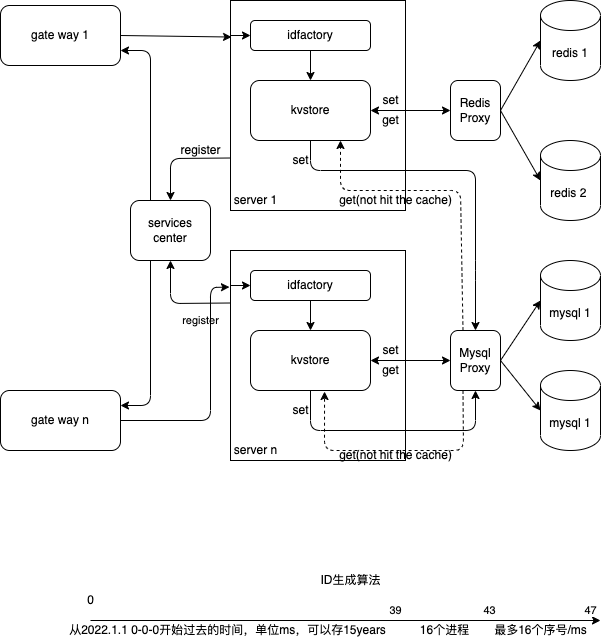

The diagram above was exported from draw.io. Its source (the exported page's mxGraphModel, read from the mxfile embedded in the PNG):
<mxGraphModel dx="494" dy="420" grid="1" gridSize="10" guides="1" tooltips="1" connect="1" arrows="1" fold="1" page="1" pageScale="1" pageWidth="827" pageHeight="1169" math="0" shadow="0">
  <root>
    <mxCell id="0" />
    <mxCell id="1" parent="0" />
    <mxCell id="67" style="edgeStyle=none;html=1;exitX=0;exitY=0.75;exitDx=0;exitDy=0;entryX=0.5;entryY=0;entryDx=0;entryDy=0;" edge="1" parent="1" source="38" target="66">
      <mxGeometry relative="1" as="geometry">
        <Array as="points">
          <mxPoint x="200" y="298" />
        </Array>
      </mxGeometry>
    </mxCell>
    <mxCell id="38" value="" style="rounded=0;whiteSpace=wrap;html=1;fillColor=none;" vertex="1" parent="1">
      <mxGeometry x="260" y="140" width="175" height="210" as="geometry" />
    </mxCell>
    <mxCell id="3" value="redis 1" style="shape=cylinder3;whiteSpace=wrap;html=1;boundedLbl=1;backgroundOutline=1;size=15;" vertex="1" parent="1">
      <mxGeometry x="570" y="140" width="60" height="80" as="geometry" />
    </mxCell>
    <mxCell id="4" value="redis 2&amp;nbsp;" style="shape=cylinder3;whiteSpace=wrap;html=1;boundedLbl=1;backgroundOutline=1;size=15;" vertex="1" parent="1">
      <mxGeometry x="570" y="280" width="60" height="80" as="geometry" />
    </mxCell>
    <mxCell id="7" value="kvstore" style="rounded=1;whiteSpace=wrap;html=1;" vertex="1" parent="1">
      <mxGeometry x="280" y="220" width="120" height="60" as="geometry" />
    </mxCell>
    <mxCell id="10" value="mysql 1" style="shape=cylinder3;whiteSpace=wrap;html=1;boundedLbl=1;backgroundOutline=1;size=15;" vertex="1" parent="1">
      <mxGeometry x="570" y="400" width="60" height="80" as="geometry" />
    </mxCell>
    <mxCell id="16" style="edgeStyle=none;html=1;exitX=1;exitY=0.5;exitDx=0;exitDy=0;entryX=0;entryY=0.5;entryDx=0;entryDy=0;entryPerimeter=0;" edge="1" parent="1" source="14" target="3">
      <mxGeometry relative="1" as="geometry" />
    </mxCell>
    <mxCell id="17" style="edgeStyle=none;html=1;exitX=1;exitY=0.5;exitDx=0;exitDy=0;entryX=0;entryY=0.5;entryDx=0;entryDy=0;entryPerimeter=0;" edge="1" parent="1" source="14" target="4">
      <mxGeometry relative="1" as="geometry" />
    </mxCell>
    <mxCell id="14" value="Redis&lt;br&gt;Proxy" style="rounded=1;whiteSpace=wrap;html=1;" vertex="1" parent="1">
      <mxGeometry x="480" y="220" width="50" height="60" as="geometry" />
    </mxCell>
    <mxCell id="18" value="mysql 1" style="shape=cylinder3;whiteSpace=wrap;html=1;boundedLbl=1;backgroundOutline=1;size=15;" vertex="1" parent="1">
      <mxGeometry x="570" y="510" width="60" height="80" as="geometry" />
    </mxCell>
    <mxCell id="22" style="edgeStyle=none;html=1;exitX=1;exitY=0.5;exitDx=0;exitDy=0;entryX=0;entryY=0.5;entryDx=0;entryDy=0;entryPerimeter=0;" edge="1" parent="1" source="21" target="10">
      <mxGeometry relative="1" as="geometry" />
    </mxCell>
    <mxCell id="23" style="edgeStyle=none;html=1;exitX=1;exitY=0.5;exitDx=0;exitDy=0;entryX=0;entryY=0.5;entryDx=0;entryDy=0;entryPerimeter=0;" edge="1" parent="1" source="21" target="18">
      <mxGeometry relative="1" as="geometry" />
    </mxCell>
    <mxCell id="61" style="edgeStyle=none;html=1;exitX=0.25;exitY=1;exitDx=0;exitDy=0;entryX=0.617;entryY=1.017;entryDx=0;entryDy=0;entryPerimeter=0;dashed=1;" edge="1" parent="1" source="21" target="48">
      <mxGeometry relative="1" as="geometry">
        <Array as="points">
          <mxPoint x="493" y="590" />
          <mxPoint x="354" y="590" />
        </Array>
      </mxGeometry>
    </mxCell>
    <mxCell id="21" value="Mysql Proxy" style="rounded=1;whiteSpace=wrap;html=1;" vertex="1" parent="1">
      <mxGeometry x="480" y="470" width="50" height="60" as="geometry" />
    </mxCell>
    <mxCell id="26" value="" style="endArrow=classic;startArrow=classic;html=1;exitX=1;exitY=0.5;exitDx=0;exitDy=0;entryX=0;entryY=0.5;entryDx=0;entryDy=0;" edge="1" parent="1" source="7" target="14">
      <mxGeometry width="50" height="50" relative="1" as="geometry">
        <mxPoint x="450" y="350" as="sourcePoint" />
        <mxPoint x="500" y="300" as="targetPoint" />
      </mxGeometry>
    </mxCell>
    <mxCell id="27" value="set" style="text;html=1;align=center;verticalAlign=middle;resizable=0;points=[];autosize=1;strokeColor=none;fillColor=none;" vertex="1" parent="1">
      <mxGeometry x="405" y="230" width="30" height="20" as="geometry" />
    </mxCell>
    <mxCell id="28" value="get" style="text;html=1;align=center;verticalAlign=middle;resizable=0;points=[];autosize=1;strokeColor=none;fillColor=none;" vertex="1" parent="1">
      <mxGeometry x="405" y="250" width="30" height="20" as="geometry" />
    </mxCell>
    <mxCell id="30" value="set" style="text;html=1;align=center;verticalAlign=middle;resizable=0;points=[];autosize=1;strokeColor=none;fillColor=none;" vertex="1" parent="1">
      <mxGeometry x="315" y="290" width="30" height="20" as="geometry" />
    </mxCell>
    <mxCell id="33" value="" style="endArrow=classic;html=1;exitX=0.5;exitY=1;exitDx=0;exitDy=0;entryX=0.5;entryY=0;entryDx=0;entryDy=0;" edge="1" parent="1" source="7" target="21">
      <mxGeometry width="50" height="50" relative="1" as="geometry">
        <mxPoint x="410" y="350" as="sourcePoint" />
        <mxPoint x="460" y="300" as="targetPoint" />
        <Array as="points">
          <mxPoint x="340" y="310" />
          <mxPoint x="505" y="310" />
          <mxPoint x="505" y="410" />
        </Array>
      </mxGeometry>
    </mxCell>
    <mxCell id="34" value="" style="endArrow=classic;html=1;exitX=0.25;exitY=0;exitDx=0;exitDy=0;entryX=0.75;entryY=1;entryDx=0;entryDy=0;dashed=1;" edge="1" parent="1" source="21" target="7">
      <mxGeometry width="50" height="50" relative="1" as="geometry">
        <mxPoint x="410" y="350" as="sourcePoint" />
        <mxPoint x="460" y="300" as="targetPoint" />
        <Array as="points">
          <mxPoint x="490" y="330" />
          <mxPoint x="370" y="330" />
        </Array>
      </mxGeometry>
    </mxCell>
    <mxCell id="41" style="edgeStyle=none;html=1;exitX=0.5;exitY=1;exitDx=0;exitDy=0;entryX=0.5;entryY=0;entryDx=0;entryDy=0;" edge="1" parent="1" source="39" target="7">
      <mxGeometry relative="1" as="geometry" />
    </mxCell>
    <mxCell id="39" value="idfactory" style="rounded=1;whiteSpace=wrap;html=1;" vertex="1" parent="1">
      <mxGeometry x="280" y="160" width="120" height="30" as="geometry" />
    </mxCell>
    <mxCell id="44" value="" style="endArrow=classic;html=1;entryX=0;entryY=0.5;entryDx=0;entryDy=0;" edge="1" parent="1" target="39">
      <mxGeometry width="50" height="50" relative="1" as="geometry">
        <mxPoint x="260" y="175" as="sourcePoint" />
        <mxPoint x="300" y="320" as="targetPoint" />
      </mxGeometry>
    </mxCell>
    <mxCell id="45" value="server 1" style="text;html=1;align=center;verticalAlign=middle;resizable=0;points=[];autosize=1;strokeColor=none;fillColor=none;" vertex="1" parent="1">
      <mxGeometry x="255" y="330" width="60" height="20" as="geometry" />
    </mxCell>
    <mxCell id="31" value="get(not hit the cache)" style="text;html=1;align=center;verticalAlign=middle;resizable=0;points=[];autosize=1;strokeColor=none;fillColor=none;rotation=0;" vertex="1" parent="1">
      <mxGeometry x="360" y="330" width="130" height="20" as="geometry" />
    </mxCell>
    <mxCell id="68" style="edgeStyle=none;html=1;exitX=0;exitY=0.25;exitDx=0;exitDy=0;entryX=0.5;entryY=1;entryDx=0;entryDy=0;" edge="1" parent="1" source="47" target="66">
      <mxGeometry relative="1" as="geometry">
        <Array as="points">
          <mxPoint x="200" y="443" />
        </Array>
      </mxGeometry>
    </mxCell>
    <mxCell id="70" value="register" style="edgeLabel;html=1;align=center;verticalAlign=middle;resizable=0;points=[];" vertex="1" connectable="0" parent="68">
      <mxGeometry x="-0.3782" y="3" relative="1" as="geometry">
        <mxPoint x="2" y="14" as="offset" />
      </mxGeometry>
    </mxCell>
    <mxCell id="47" value="" style="rounded=0;whiteSpace=wrap;html=1;fillColor=none;" vertex="1" parent="1">
      <mxGeometry x="260" y="390" width="175" height="210" as="geometry" />
    </mxCell>
    <mxCell id="48" value="kvstore" style="rounded=1;whiteSpace=wrap;html=1;" vertex="1" parent="1">
      <mxGeometry x="280" y="470" width="120" height="60" as="geometry" />
    </mxCell>
    <mxCell id="49" value="set" style="text;html=1;align=center;verticalAlign=middle;resizable=0;points=[];autosize=1;strokeColor=none;fillColor=none;" vertex="1" parent="1">
      <mxGeometry x="405" y="480" width="30" height="20" as="geometry" />
    </mxCell>
    <mxCell id="50" value="get" style="text;html=1;align=center;verticalAlign=middle;resizable=0;points=[];autosize=1;strokeColor=none;fillColor=none;" vertex="1" parent="1">
      <mxGeometry x="405" y="500" width="30" height="20" as="geometry" />
    </mxCell>
    <mxCell id="51" value="set" style="text;html=1;align=center;verticalAlign=middle;resizable=0;points=[];autosize=1;strokeColor=none;fillColor=none;" vertex="1" parent="1">
      <mxGeometry x="315" y="540" width="30" height="20" as="geometry" />
    </mxCell>
    <mxCell id="52" style="edgeStyle=none;html=1;exitX=0.5;exitY=1;exitDx=0;exitDy=0;entryX=0.5;entryY=0;entryDx=0;entryDy=0;" edge="1" parent="1" source="53" target="48">
      <mxGeometry relative="1" as="geometry" />
    </mxCell>
    <mxCell id="53" value="idfactory" style="rounded=1;whiteSpace=wrap;html=1;" vertex="1" parent="1">
      <mxGeometry x="280" y="410" width="120" height="30" as="geometry" />
    </mxCell>
    <mxCell id="54" value="" style="endArrow=classic;html=1;entryX=0;entryY=0.5;entryDx=0;entryDy=0;" edge="1" parent="1" target="53">
      <mxGeometry width="50" height="50" relative="1" as="geometry">
        <mxPoint x="260" y="425" as="sourcePoint" />
        <mxPoint x="300" y="570" as="targetPoint" />
      </mxGeometry>
    </mxCell>
    <mxCell id="55" value="server n" style="text;html=1;align=center;verticalAlign=middle;resizable=0;points=[];autosize=1;strokeColor=none;fillColor=none;" vertex="1" parent="1">
      <mxGeometry x="255" y="580" width="60" height="20" as="geometry" />
    </mxCell>
    <mxCell id="59" value="" style="endArrow=classic;startArrow=classic;html=1;exitX=1;exitY=0.5;exitDx=0;exitDy=0;entryX=0;entryY=0.5;entryDx=0;entryDy=0;" edge="1" parent="1" source="48" target="21">
      <mxGeometry width="50" height="50" relative="1" as="geometry">
        <mxPoint x="390" y="440" as="sourcePoint" />
        <mxPoint x="440" y="390" as="targetPoint" />
      </mxGeometry>
    </mxCell>
    <mxCell id="60" value="" style="endArrow=classic;html=1;exitX=0.5;exitY=1;exitDx=0;exitDy=0;entryX=0.5;entryY=1;entryDx=0;entryDy=0;" edge="1" parent="1" source="48" target="21">
      <mxGeometry width="50" height="50" relative="1" as="geometry">
        <mxPoint x="390" y="440" as="sourcePoint" />
        <mxPoint x="440" y="390" as="targetPoint" />
        <Array as="points">
          <mxPoint x="340" y="570" />
          <mxPoint x="505" y="570" />
        </Array>
      </mxGeometry>
    </mxCell>
    <mxCell id="62" value="get(not hit the cache)" style="text;html=1;align=center;verticalAlign=middle;resizable=0;points=[];autosize=1;strokeColor=none;fillColor=none;rotation=0;" vertex="1" parent="1">
      <mxGeometry x="360" y="585" width="130" height="20" as="geometry" />
    </mxCell>
    <mxCell id="74" style="edgeStyle=none;html=1;exitX=0.25;exitY=0;exitDx=0;exitDy=0;entryX=1;entryY=0.75;entryDx=0;entryDy=0;" edge="1" parent="1" source="66" target="71">
      <mxGeometry relative="1" as="geometry">
        <Array as="points">
          <mxPoint x="180" y="190" />
        </Array>
      </mxGeometry>
    </mxCell>
    <mxCell id="76" style="edgeStyle=none;html=1;exitX=0.25;exitY=1;exitDx=0;exitDy=0;entryX=1;entryY=0.25;entryDx=0;entryDy=0;" edge="1" parent="1" source="66" target="75">
      <mxGeometry relative="1" as="geometry">
        <Array as="points">
          <mxPoint x="180" y="545" />
        </Array>
      </mxGeometry>
    </mxCell>
    <mxCell id="66" value="services center" style="rounded=1;whiteSpace=wrap;html=1;" vertex="1" parent="1">
      <mxGeometry x="160" y="340" width="80" height="60" as="geometry" />
    </mxCell>
    <mxCell id="69" value="register" style="text;html=1;align=center;verticalAlign=middle;resizable=0;points=[];autosize=1;strokeColor=none;fillColor=none;" vertex="1" parent="1">
      <mxGeometry x="200" y="280" width="60" height="20" as="geometry" />
    </mxCell>
    <mxCell id="72" style="edgeStyle=none;html=1;exitX=1;exitY=0.5;exitDx=0;exitDy=0;entryX=0.006;entryY=0.174;entryDx=0;entryDy=0;entryPerimeter=0;" edge="1" parent="1" source="71" target="38">
      <mxGeometry relative="1" as="geometry" />
    </mxCell>
    <mxCell id="71" value="gate way 1" style="rounded=1;whiteSpace=wrap;html=1;" vertex="1" parent="1">
      <mxGeometry x="30" y="145" width="120" height="60" as="geometry" />
    </mxCell>
    <mxCell id="77" style="edgeStyle=none;html=1;exitX=1;exitY=0.5;exitDx=0;exitDy=0;entryX=-0.006;entryY=0.174;entryDx=0;entryDy=0;entryPerimeter=0;" edge="1" parent="1" source="75" target="47">
      <mxGeometry relative="1" as="geometry">
        <Array as="points">
          <mxPoint x="240" y="560" />
          <mxPoint x="240" y="427" />
        </Array>
      </mxGeometry>
    </mxCell>
    <mxCell id="75" value="gate way n" style="rounded=1;whiteSpace=wrap;html=1;" vertex="1" parent="1">
      <mxGeometry x="30" y="530" width="120" height="60" as="geometry" />
    </mxCell>
    <mxCell id="92" value="" style="endArrow=classic;html=1;" edge="1" parent="1">
      <mxGeometry width="50" height="50" relative="1" as="geometry">
        <mxPoint x="120" y="760" as="sourcePoint" />
        <mxPoint x="630" y="760" as="targetPoint" />
      </mxGeometry>
    </mxCell>
    <mxCell id="95" value="39" style="edgeLabel;html=1;align=center;verticalAlign=middle;resizable=0;points=[];" vertex="1" connectable="0" parent="92">
      <mxGeometry x="-0.2366" y="2" relative="1" as="geometry">
        <mxPoint x="110" y="-8" as="offset" />
      </mxGeometry>
    </mxCell>
    <mxCell id="94" value="0" style="text;html=1;align=center;verticalAlign=middle;resizable=0;points=[];autosize=1;strokeColor=none;fillColor=none;" vertex="1" parent="1">
      <mxGeometry x="110" y="730" width="20" height="20" as="geometry" />
    </mxCell>
    <mxCell id="96" value="43" style="edgeLabel;html=1;align=center;verticalAlign=middle;resizable=0;points=[];" vertex="1" connectable="0" parent="1">
      <mxGeometry x="434.78260869565213" y="760" as="geometry">
        <mxPoint x="84" y="-10" as="offset" />
      </mxGeometry>
    </mxCell>
    <mxCell id="97" value="47" style="edgeLabel;html=1;align=center;verticalAlign=middle;resizable=0;points=[];" vertex="1" connectable="0" parent="1">
      <mxGeometry x="444.78260869565213" y="770" as="geometry">
        <mxPoint x="175" y="-20" as="offset" />
      </mxGeometry>
    </mxCell>
    <mxCell id="98" value="从2022.1.1 0-0-0开始过去的时间，单位ms，可以存15years" style="text;html=1;align=center;verticalAlign=middle;resizable=0;points=[];autosize=1;strokeColor=none;fillColor=none;" vertex="1" parent="1">
      <mxGeometry x="92" y="760" width="330" height="20" as="geometry" />
    </mxCell>
    <mxCell id="99" value="16个进程" style="text;html=1;align=center;verticalAlign=middle;resizable=0;points=[];autosize=1;strokeColor=none;fillColor=none;" vertex="1" parent="1">
      <mxGeometry x="439" y="760" width="70" height="20" as="geometry" />
    </mxCell>
    <mxCell id="100" value="最多16个序号/ms" style="text;html=1;align=center;verticalAlign=middle;resizable=0;points=[];autosize=1;strokeColor=none;fillColor=none;" vertex="1" parent="1">
      <mxGeometry x="515" y="760" width="110" height="20" as="geometry" />
    </mxCell>
    <mxCell id="101" value="ID生成算法" style="text;html=1;align=center;verticalAlign=middle;resizable=0;points=[];autosize=1;strokeColor=none;fillColor=none;" vertex="1" parent="1">
      <mxGeometry x="340" y="710" width="80" height="20" as="geometry" />
    </mxCell>
  </root>
</mxGraphModel>